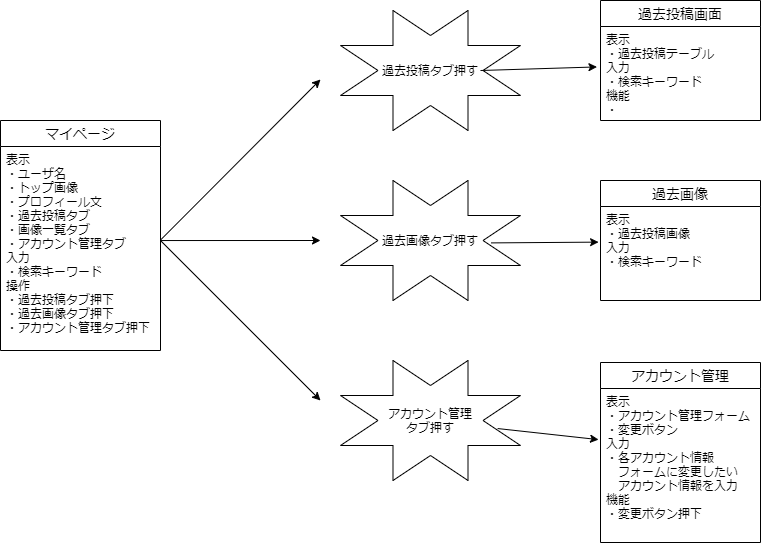

The diagram above was exported from draw.io. Its source (the exported page's mxGraphModel, read from the mxfile embedded in the PNG):
<mxGraphModel dx="1022" dy="587" grid="1" gridSize="10" guides="1" tooltips="1" connect="1" arrows="1" fold="1" page="1" pageScale="1" pageWidth="827" pageHeight="1169" math="0" shadow="0">
  <root>
    <mxCell id="0" />
    <mxCell id="1" parent="0" />
    <mxCell id="6" value="" style="endArrow=classic;html=1;exitX=1.002;exitY=0.457;exitDx=0;exitDy=0;exitPerimeter=0;" edge="1" parent="1" source="5">
      <mxGeometry width="50" height="50" relative="1" as="geometry">
        <mxPoint x="500" y="330" as="sourcePoint" />
        <mxPoint x="360" y="159" as="targetPoint" />
      </mxGeometry>
    </mxCell>
    <mxCell id="4" value="マイページ" style="swimlane;fontStyle=0;childLayout=stackLayout;horizontal=1;startSize=26;horizontalStack=0;resizeParent=1;resizeParentMax=0;resizeLast=0;collapsible=1;marginBottom=0;align=center;fontSize=14;" vertex="1" parent="1">
      <mxGeometry x="40" y="200" width="160" height="230" as="geometry" />
    </mxCell>
    <mxCell id="5" value="表示&#10;・ユーザ名&#10;・トップ画像&#10;・プロフィール文&#10;・過去投稿タブ&#10;・画像一覧タブ&#10;・アカウント管理タブ&#10;入力&#10;・検索キーワード&#10;操作&#10;・過去投稿タブ押下&#10;・過去画像タブ押下&#10;・アカウント管理タブ押下" style="text;strokeColor=none;fillColor=none;spacingLeft=4;spacingRight=4;overflow=hidden;rotatable=0;points=[[0,0.5],[1,0.5]];portConstraint=eastwest;fontSize=12;" vertex="1" parent="4">
      <mxGeometry y="26" width="160" height="204" as="geometry" />
    </mxCell>
    <mxCell id="7" value="" style="endArrow=classic;html=1;exitX=1.002;exitY=0.461;exitDx=0;exitDy=0;exitPerimeter=0;" edge="1" parent="1" source="5">
      <mxGeometry width="50" height="50" relative="1" as="geometry">
        <mxPoint x="500" y="330" as="sourcePoint" />
        <mxPoint x="360" y="320" as="targetPoint" />
      </mxGeometry>
    </mxCell>
    <mxCell id="8" value="" style="endArrow=classic;html=1;exitX=1;exitY=0.461;exitDx=0;exitDy=0;exitPerimeter=0;" edge="1" parent="1" source="5">
      <mxGeometry width="50" height="50" relative="1" as="geometry">
        <mxPoint x="500" y="590" as="sourcePoint" />
        <mxPoint x="360" y="480" as="targetPoint" />
      </mxGeometry>
    </mxCell>
    <mxCell id="9" value="" style="verticalLabelPosition=bottom;verticalAlign=top;html=1;shape=mxgraph.basic.8_point_star" vertex="1" parent="1">
      <mxGeometry x="380" y="90" width="180" height="120" as="geometry" />
    </mxCell>
    <mxCell id="10" value="" style="verticalLabelPosition=bottom;verticalAlign=top;html=1;shape=mxgraph.basic.8_point_star" vertex="1" parent="1">
      <mxGeometry x="380" y="260" width="180" height="120" as="geometry" />
    </mxCell>
    <mxCell id="11" value="" style="verticalLabelPosition=bottom;verticalAlign=top;html=1;shape=mxgraph.basic.8_point_star" vertex="1" parent="1">
      <mxGeometry x="380" y="440" width="180" height="120" as="geometry" />
    </mxCell>
    <mxCell id="12" value="過去投稿タブ押す" style="text;html=1;strokeColor=none;fillColor=none;align=center;verticalAlign=middle;whiteSpace=wrap;rounded=0;" vertex="1" parent="1">
      <mxGeometry x="420" y="140" width="100" height="20" as="geometry" />
    </mxCell>
    <mxCell id="13" value="過去画像タブ押す" style="text;html=1;strokeColor=none;fillColor=none;align=center;verticalAlign=middle;whiteSpace=wrap;rounded=0;" vertex="1" parent="1">
      <mxGeometry x="420" y="310" width="100" height="20" as="geometry" />
    </mxCell>
    <mxCell id="14" value="アカウント管理タブ押す" style="text;html=1;strokeColor=none;fillColor=none;align=center;verticalAlign=middle;whiteSpace=wrap;rounded=0;" vertex="1" parent="1">
      <mxGeometry x="422" y="490" width="96" height="20" as="geometry" />
    </mxCell>
    <mxCell id="15" value="過去投稿画面" style="swimlane;fontStyle=0;childLayout=stackLayout;horizontal=1;startSize=26;horizontalStack=0;resizeParent=1;resizeParentMax=0;resizeLast=0;collapsible=1;marginBottom=0;align=center;fontSize=14;" vertex="1" parent="1">
      <mxGeometry x="640" y="80" width="160" height="120" as="geometry" />
    </mxCell>
    <mxCell id="18" value="表示&#10;・過去投稿テーブル&#10;入力&#10;・検索キーワード&#10;機能&#10;・" style="text;strokeColor=none;fillColor=none;spacingLeft=4;spacingRight=4;overflow=hidden;rotatable=0;points=[[0,0.5],[1,0.5]];portConstraint=eastwest;fontSize=12;" vertex="1" parent="15">
      <mxGeometry y="26" width="160" height="94" as="geometry" />
    </mxCell>
    <mxCell id="19" value="過去画像" style="swimlane;fontStyle=0;childLayout=stackLayout;horizontal=1;startSize=26;horizontalStack=0;resizeParent=1;resizeParentMax=0;resizeLast=0;collapsible=1;marginBottom=0;align=center;fontSize=14;" vertex="1" parent="1">
      <mxGeometry x="640" y="260" width="160" height="120" as="geometry" />
    </mxCell>
    <mxCell id="22" value="表示&#10;・過去投稿画像&#10;入力&#10;・検索キーワード" style="text;strokeColor=none;fillColor=none;spacingLeft=4;spacingRight=4;overflow=hidden;rotatable=0;points=[[0,0.5],[1,0.5]];portConstraint=eastwest;fontSize=12;" vertex="1" parent="19">
      <mxGeometry y="26" width="160" height="94" as="geometry" />
    </mxCell>
    <mxCell id="23" value="アカウント管理" style="swimlane;fontStyle=0;childLayout=stackLayout;horizontal=1;startSize=26;horizontalStack=0;resizeParent=1;resizeParentMax=0;resizeLast=0;collapsible=1;marginBottom=0;align=center;fontSize=14;" vertex="1" parent="1">
      <mxGeometry x="640" y="442" width="160" height="180" as="geometry" />
    </mxCell>
    <mxCell id="26" value="表示&#10;・アカウント管理フォーム&#10;・変更ボタン&#10;入力&#10;・各アカウント情報&#10;　フォームに変更したい&#10;　アカウント情報を入力&#10;機能&#10;・変更ボタン押下" style="text;strokeColor=none;fillColor=none;spacingLeft=4;spacingRight=4;overflow=hidden;rotatable=0;points=[[0,0.5],[1,0.5]];portConstraint=eastwest;fontSize=12;" vertex="1" parent="23">
      <mxGeometry y="26" width="160" height="154" as="geometry" />
    </mxCell>
    <mxCell id="27" value="" style="endArrow=classic;html=1;exitX=1;exitY=0.5;exitDx=0;exitDy=0;entryX=-0.022;entryY=0.43;entryDx=0;entryDy=0;entryPerimeter=0;" edge="1" parent="1" source="12" target="18">
      <mxGeometry width="50" height="50" relative="1" as="geometry">
        <mxPoint x="500" y="190" as="sourcePoint" />
        <mxPoint x="620" y="153" as="targetPoint" />
      </mxGeometry>
    </mxCell>
    <mxCell id="28" value="" style="endArrow=classic;html=1;entryX=-0.012;entryY=0.332;entryDx=0;entryDy=0;entryPerimeter=0;exitX=0.873;exitY=0.567;exitDx=0;exitDy=0;exitPerimeter=0;" edge="1" parent="1" source="11" target="26">
      <mxGeometry width="50" height="50" relative="1" as="geometry">
        <mxPoint x="500" y="460" as="sourcePoint" />
        <mxPoint x="550" y="410" as="targetPoint" />
      </mxGeometry>
    </mxCell>
    <mxCell id="29" value="" style="endArrow=classic;html=1;entryX=-0.012;entryY=0.379;entryDx=0;entryDy=0;entryPerimeter=0;exitX=0.838;exitY=0.52;exitDx=0;exitDy=0;exitPerimeter=0;" edge="1" parent="1" source="10" target="22">
      <mxGeometry width="50" height="50" relative="1" as="geometry">
        <mxPoint x="500" y="330" as="sourcePoint" />
        <mxPoint x="550" y="280" as="targetPoint" />
      </mxGeometry>
    </mxCell>
  </root>
</mxGraphModel>